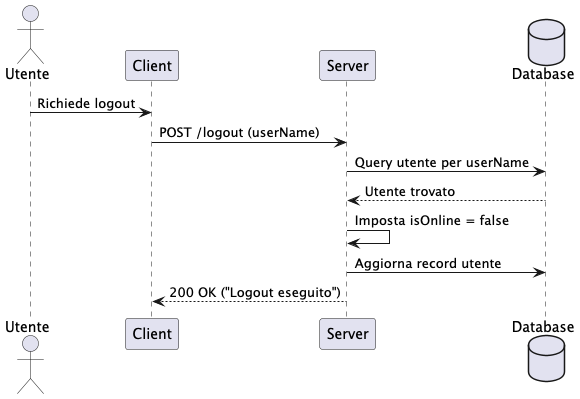

The diagram above was rendered by PlantUML. Its source (embedded in the PNG):
@startuml Logout
actor "Utente" as U
participant "Client" as C
participant "Server" as S
database "Database" as DB

U -> C : Richiede logout
C -> S : POST /logout (userName)
S -> DB : Query utente per userName
DB --> S : Utente trovato
S -> S : Imposta isOnline = false
S -> DB : Aggiorna record utente
S --> C : 200 OK ("Logout eseguito")
@enduml